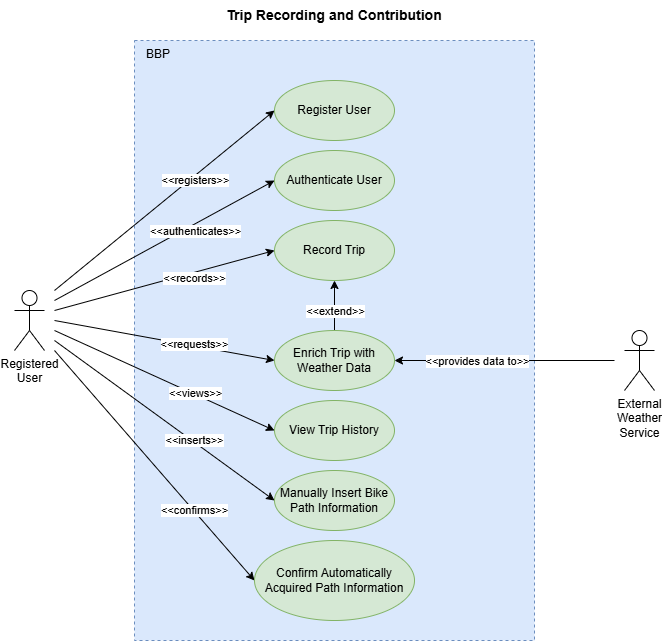

The diagram above was exported from draw.io. Its source (the exported page's mxGraphModel, read from the mxfile embedded in the PNG):
<mxGraphModel dx="1261" dy="657" grid="1" gridSize="10" guides="1" tooltips="1" connect="1" arrows="1" fold="1" page="1" pageScale="1" pageWidth="850" pageHeight="1100" math="0" shadow="0">
  <root>
    <mxCell id="0" />
    <mxCell id="1" parent="0" />
    <mxCell id="i5EJITyi5Kq19ooLlkPn-3" parent="1" style="shape=rectangle;dashed=1;whiteSpace=wrap;html=1;fillColor=#dae8fc;strokeColor=#6c8ebf;verticalAlign=top;align=left;spacingLeft=10;spacingBottom=2;" value="BBP" vertex="1">
      <mxGeometry height="600" width="400" x="200" y="80" as="geometry" />
    </mxCell>
    <mxCell id="i5EJITyi5Kq19ooLlkPn-51" edge="1" parent="1" style="rounded=0;orthogonalLoop=1;jettySize=auto;html=1;entryX=0;entryY=0.5;entryDx=0;entryDy=0;" target="i5EJITyi5Kq19ooLlkPn-4">
      <mxGeometry relative="1" as="geometry">
        <mxPoint x="120" y="330" as="sourcePoint" />
      </mxGeometry>
    </mxCell>
    <mxCell id="i5EJITyi5Kq19ooLlkPn-53" connectable="0" parent="i5EJITyi5Kq19ooLlkPn-51" style="edgeLabel;html=1;align=center;verticalAlign=middle;resizable=0;points=[];" value="&amp;lt;&amp;lt;registers&amp;gt;&amp;gt;" vertex="1">
      <mxGeometry relative="1" x="0.0473" as="geometry">
        <mxPoint x="25" y="-16" as="offset" />
      </mxGeometry>
    </mxCell>
    <mxCell id="i5EJITyi5Kq19ooLlkPn-54" edge="1" parent="1" style="rounded=0;orthogonalLoop=1;jettySize=auto;html=1;entryX=0;entryY=0.5;entryDx=0;entryDy=0;" target="i5EJITyi5Kq19ooLlkPn-45">
      <mxGeometry relative="1" as="geometry">
        <mxPoint x="120" y="340" as="sourcePoint" />
      </mxGeometry>
    </mxCell>
    <mxCell id="i5EJITyi5Kq19ooLlkPn-55" connectable="0" parent="i5EJITyi5Kq19ooLlkPn-54" style="edgeLabel;html=1;align=center;verticalAlign=middle;resizable=0;points=[];" value="&amp;lt;&amp;lt;authenticates&amp;gt;&amp;gt;" vertex="1">
      <mxGeometry relative="1" x="0.2249" y="-4" as="geometry">
        <mxPoint x="4" as="offset" />
      </mxGeometry>
    </mxCell>
    <mxCell id="i5EJITyi5Kq19ooLlkPn-56" edge="1" parent="1" style="rounded=0;orthogonalLoop=1;jettySize=auto;html=1;entryX=0;entryY=0.5;entryDx=0;entryDy=0;" target="i5EJITyi5Kq19ooLlkPn-46">
      <mxGeometry relative="1" as="geometry">
        <mxPoint x="120" y="350" as="sourcePoint" />
      </mxGeometry>
    </mxCell>
    <mxCell id="i5EJITyi5Kq19ooLlkPn-57" connectable="0" parent="i5EJITyi5Kq19ooLlkPn-56" style="edgeLabel;html=1;align=center;verticalAlign=middle;resizable=0;points=[];" value="&amp;lt;&amp;lt;records&amp;gt;&amp;gt;" vertex="1">
      <mxGeometry relative="1" x="0.2589" y="-3" as="geometry">
        <mxPoint y="2" as="offset" />
      </mxGeometry>
    </mxCell>
    <mxCell id="i5EJITyi5Kq19ooLlkPn-58" edge="1" parent="1" style="rounded=0;orthogonalLoop=1;jettySize=auto;html=1;entryX=0;entryY=0.5;entryDx=0;entryDy=0;" target="i5EJITyi5Kq19ooLlkPn-47">
      <mxGeometry relative="1" as="geometry">
        <mxPoint x="120" y="370" as="sourcePoint" />
      </mxGeometry>
    </mxCell>
    <mxCell id="i5EJITyi5Kq19ooLlkPn-59" connectable="0" parent="i5EJITyi5Kq19ooLlkPn-58" style="edgeLabel;html=1;align=center;verticalAlign=middle;resizable=0;points=[];" value="&amp;lt;&amp;lt;views&amp;gt;&amp;gt;" vertex="1">
      <mxGeometry relative="1" x="0.1641" as="geometry">
        <mxPoint x="12" y="4" as="offset" />
      </mxGeometry>
    </mxCell>
    <mxCell id="i5EJITyi5Kq19ooLlkPn-60" edge="1" parent="1" style="rounded=0;orthogonalLoop=1;jettySize=auto;html=1;entryX=0;entryY=0.5;entryDx=0;entryDy=0;" target="i5EJITyi5Kq19ooLlkPn-48">
      <mxGeometry relative="1" as="geometry">
        <mxPoint x="120" y="360" as="sourcePoint" />
      </mxGeometry>
    </mxCell>
    <mxCell id="i5EJITyi5Kq19ooLlkPn-61" connectable="0" parent="i5EJITyi5Kq19ooLlkPn-60" style="edgeLabel;html=1;align=center;verticalAlign=middle;resizable=0;points=[];" value="&amp;lt;&amp;lt;requests&amp;gt;&amp;gt;" vertex="1">
      <mxGeometry relative="1" x="0.3445" as="geometry">
        <mxPoint x="-8" y="-3" as="offset" />
      </mxGeometry>
    </mxCell>
    <mxCell id="i5EJITyi5Kq19ooLlkPn-62" edge="1" parent="1" style="rounded=0;orthogonalLoop=1;jettySize=auto;html=1;entryX=0;entryY=0.5;entryDx=0;entryDy=0;" target="i5EJITyi5Kq19ooLlkPn-49">
      <mxGeometry relative="1" as="geometry">
        <mxPoint x="120" y="380" as="sourcePoint" />
      </mxGeometry>
    </mxCell>
    <mxCell id="i5EJITyi5Kq19ooLlkPn-63" connectable="0" parent="i5EJITyi5Kq19ooLlkPn-62" style="edgeLabel;html=1;align=center;verticalAlign=middle;resizable=0;points=[];" value="&amp;lt;&amp;lt;inserts&amp;gt;&amp;gt;" vertex="1">
      <mxGeometry relative="1" x="0.2587" y="1" as="geometry">
        <mxPoint x="1" as="offset" />
      </mxGeometry>
    </mxCell>
    <mxCell id="i5EJITyi5Kq19ooLlkPn-64" edge="1" parent="1" style="rounded=0;orthogonalLoop=1;jettySize=auto;html=1;entryX=0;entryY=0.5;entryDx=0;entryDy=0;" target="i5EJITyi5Kq19ooLlkPn-50">
      <mxGeometry relative="1" as="geometry">
        <mxPoint x="120" y="390" as="sourcePoint" />
      </mxGeometry>
    </mxCell>
    <mxCell id="i5EJITyi5Kq19ooLlkPn-65" connectable="0" parent="i5EJITyi5Kq19ooLlkPn-64" style="edgeLabel;html=1;align=center;verticalAlign=middle;resizable=0;points=[];" value="&amp;lt;&amp;lt;confirms&amp;gt;&amp;gt;" vertex="1">
      <mxGeometry relative="1" x="0.2674" as="geometry">
        <mxPoint x="13" y="14" as="offset" />
      </mxGeometry>
    </mxCell>
    <mxCell id="i5EJITyi5Kq19ooLlkPn-37" parent="1" style="shape=umlActor;verticalLabelPosition=bottom;verticalAlign=top;html=1;outlineConnect=0;" value="Registered&lt;div&gt;User&lt;/div&gt;" vertex="1">
      <mxGeometry height="60" width="30" x="80" y="330" as="geometry" />
    </mxCell>
    <mxCell id="i5EJITyi5Kq19ooLlkPn-38" parent="1" style="text;html=1;whiteSpace=wrap;strokeColor=none;fillColor=none;align=center;verticalAlign=middle;rounded=0;fontStyle=1;fontSize=14;" value="Trip Recording and Contribution" vertex="1">
      <mxGeometry height="30" width="400" x="200" y="40" as="geometry" />
    </mxCell>
    <mxCell id="i5EJITyi5Kq19ooLlkPn-52" edge="1" parent="1" style="rounded=0;orthogonalLoop=1;jettySize=auto;html=1;entryX=1;entryY=0.5;entryDx=0;entryDy=0;" target="i5EJITyi5Kq19ooLlkPn-48">
      <mxGeometry relative="1" as="geometry">
        <mxPoint x="680" y="400" as="sourcePoint" />
      </mxGeometry>
    </mxCell>
    <mxCell id="i5EJITyi5Kq19ooLlkPn-66" connectable="0" parent="i5EJITyi5Kq19ooLlkPn-52" style="edgeLabel;html=1;align=center;verticalAlign=middle;resizable=0;points=[];" value="&amp;lt;&amp;lt;provides data to&amp;gt;&amp;gt;" vertex="1">
      <mxGeometry relative="1" x="0.1115" y="1" as="geometry">
        <mxPoint x="-16" y="-1" as="offset" />
      </mxGeometry>
    </mxCell>
    <mxCell id="i5EJITyi5Kq19ooLlkPn-40" parent="1" style="shape=umlActor;verticalLabelPosition=bottom;verticalAlign=top;html=1;outlineConnect=0;" value="External&lt;div&gt;Weather&lt;/div&gt;&lt;div&gt;Service&lt;/div&gt;" vertex="1">
      <mxGeometry height="60" width="30" x="690" y="370" as="geometry" />
    </mxCell>
    <mxCell id="i5EJITyi5Kq19ooLlkPn-4" parent="1" style="ellipse;whiteSpace=wrap;html=1;fillColor=#d5e8d4;strokeColor=#82b366;" value="Register User" vertex="1">
      <mxGeometry height="60" width="120" x="340" y="120" as="geometry" />
    </mxCell>
    <mxCell id="i5EJITyi5Kq19ooLlkPn-45" parent="1" style="ellipse;whiteSpace=wrap;html=1;fillColor=#d5e8d4;strokeColor=#82b366;" value="Authenticate User" vertex="1">
      <mxGeometry height="60" width="120" x="340" y="190" as="geometry" />
    </mxCell>
    <mxCell id="i5EJITyi5Kq19ooLlkPn-67" edge="1" parent="1" source="i5EJITyi5Kq19ooLlkPn-46" style="edgeStyle=orthogonalEdgeStyle;rounded=0;orthogonalLoop=1;jettySize=auto;html=1;exitX=0.5;exitY=1;exitDx=0;exitDy=0;entryX=0.5;entryY=0;entryDx=0;entryDy=0;startArrow=classic;startFill=1;endArrow=none;endFill=0;" target="i5EJITyi5Kq19ooLlkPn-48">
      <mxGeometry relative="1" as="geometry" />
    </mxCell>
    <mxCell id="i5EJITyi5Kq19ooLlkPn-68" connectable="0" parent="i5EJITyi5Kq19ooLlkPn-67" style="edgeLabel;html=1;align=center;verticalAlign=middle;resizable=0;points=[];" value="&amp;lt;&amp;lt;extend&amp;gt;&amp;gt;" vertex="1">
      <mxGeometry relative="1" x="-0.184" y="-3" as="geometry">
        <mxPoint x="3" y="10" as="offset" />
      </mxGeometry>
    </mxCell>
    <mxCell id="i5EJITyi5Kq19ooLlkPn-46" parent="1" style="ellipse;whiteSpace=wrap;html=1;fillColor=#d5e8d4;strokeColor=#82b366;" value="Record Trip" vertex="1">
      <mxGeometry height="60" width="120" x="340" y="260" as="geometry" />
    </mxCell>
    <mxCell id="i5EJITyi5Kq19ooLlkPn-47" parent="1" style="ellipse;whiteSpace=wrap;html=1;fillColor=#d5e8d4;strokeColor=#82b366;" value="View Trip History" vertex="1">
      <mxGeometry height="60" width="120" x="340" y="440" as="geometry" />
    </mxCell>
    <mxCell id="i5EJITyi5Kq19ooLlkPn-48" parent="1" style="ellipse;whiteSpace=wrap;html=1;fillColor=#d5e8d4;strokeColor=#82b366;" value="Enrich Trip with&lt;div&gt;Weather Data&lt;/div&gt;" vertex="1">
      <mxGeometry height="60" width="120" x="340" y="370" as="geometry" />
    </mxCell>
    <mxCell id="i5EJITyi5Kq19ooLlkPn-49" parent="1" style="ellipse;whiteSpace=wrap;html=1;fillColor=#d5e8d4;strokeColor=#82b366;" value="Manually Insert Bike Path Information" vertex="1">
      <mxGeometry height="60" width="120" x="340" y="510" as="geometry" />
    </mxCell>
    <mxCell id="i5EJITyi5Kq19ooLlkPn-50" parent="1" style="ellipse;whiteSpace=wrap;html=1;fillColor=#d5e8d4;strokeColor=#82b366;" value="Confirm Automatically Acquired Path Information" vertex="1">
      <mxGeometry height="80" width="160" x="320" y="580" as="geometry" />
    </mxCell>
  </root>
</mxGraphModel>